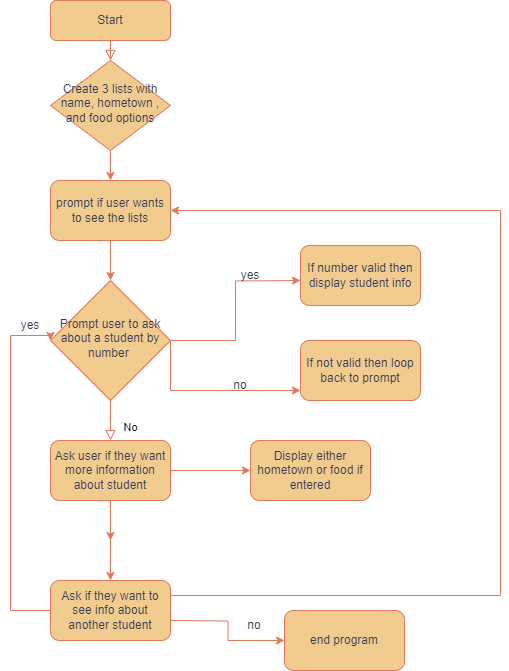

The diagram above was exported from draw.io. Its source (the exported page's mxGraphModel, read from the mxfile embedded in the PNG):
<mxGraphModel dx="1434" dy="738" grid="1" gridSize="10" guides="1" tooltips="1" connect="1" arrows="1" fold="1" page="1" pageScale="1" pageWidth="827" pageHeight="1169" math="0" shadow="0">
  <root>
    <mxCell id="WIyWlLk6GJQsqaUBKTNV-0" />
    <mxCell id="WIyWlLk6GJQsqaUBKTNV-1" parent="WIyWlLk6GJQsqaUBKTNV-0" />
    <mxCell id="WIyWlLk6GJQsqaUBKTNV-2" value="" style="rounded=0;html=1;jettySize=auto;orthogonalLoop=1;fontSize=11;endArrow=block;endFill=0;endSize=8;strokeWidth=1;shadow=0;labelBackgroundColor=none;edgeStyle=orthogonalEdgeStyle;strokeColor=#E07A5F;fontColor=default;" parent="WIyWlLk6GJQsqaUBKTNV-1" source="WIyWlLk6GJQsqaUBKTNV-3" target="WIyWlLk6GJQsqaUBKTNV-6" edge="1">
      <mxGeometry relative="1" as="geometry" />
    </mxCell>
    <mxCell id="WIyWlLk6GJQsqaUBKTNV-3" value="Start&lt;br&gt;" style="rounded=1;whiteSpace=wrap;html=1;fontSize=12;glass=0;strokeWidth=1;shadow=0;labelBackgroundColor=none;fillColor=#F2CC8F;strokeColor=#E07A5F;fontColor=#393C56;" parent="WIyWlLk6GJQsqaUBKTNV-1" vertex="1">
      <mxGeometry x="60" y="50" width="120" height="40" as="geometry" />
    </mxCell>
    <mxCell id="j2LMateUCvW2QE7moDRg-43" style="edgeStyle=orthogonalEdgeStyle;rounded=0;orthogonalLoop=1;jettySize=auto;html=1;exitX=0.5;exitY=1;exitDx=0;exitDy=0;strokeColor=#E07A5F;fontColor=#393C56;fillColor=#F2CC8F;" edge="1" parent="WIyWlLk6GJQsqaUBKTNV-1" source="WIyWlLk6GJQsqaUBKTNV-6" target="j2LMateUCvW2QE7moDRg-45">
      <mxGeometry relative="1" as="geometry">
        <mxPoint x="120" y="220" as="targetPoint" />
      </mxGeometry>
    </mxCell>
    <mxCell id="WIyWlLk6GJQsqaUBKTNV-6" value="Create 3 lists with name, hometown , &lt;br&gt;and food options" style="rhombus;whiteSpace=wrap;html=1;shadow=0;fontFamily=Helvetica;fontSize=12;align=center;strokeWidth=1;spacing=6;spacingTop=-4;labelBackgroundColor=none;fillColor=#F2CC8F;strokeColor=#E07A5F;fontColor=#393C56;" parent="WIyWlLk6GJQsqaUBKTNV-1" vertex="1">
      <mxGeometry x="60" y="110" width="120" height="90" as="geometry" />
    </mxCell>
    <mxCell id="WIyWlLk6GJQsqaUBKTNV-8" value="No" style="rounded=0;html=1;jettySize=auto;orthogonalLoop=1;fontSize=11;endArrow=block;endFill=0;endSize=8;strokeWidth=1;shadow=0;labelBackgroundColor=none;edgeStyle=orthogonalEdgeStyle;strokeColor=#E07A5F;fontColor=default;" parent="WIyWlLk6GJQsqaUBKTNV-1" source="WIyWlLk6GJQsqaUBKTNV-10" target="WIyWlLk6GJQsqaUBKTNV-11" edge="1">
      <mxGeometry x="0.3333" y="20" relative="1" as="geometry">
        <mxPoint as="offset" />
      </mxGeometry>
    </mxCell>
    <mxCell id="j2LMateUCvW2QE7moDRg-9" style="edgeStyle=orthogonalEdgeStyle;rounded=0;orthogonalLoop=1;jettySize=auto;html=1;exitX=1;exitY=0.5;exitDx=0;exitDy=0;strokeColor=#E07A5F;fontColor=#393C56;fillColor=#F2CC8F;" edge="1" parent="WIyWlLk6GJQsqaUBKTNV-1" source="WIyWlLk6GJQsqaUBKTNV-10" target="j2LMateUCvW2QE7moDRg-10">
      <mxGeometry relative="1" as="geometry">
        <mxPoint x="310" y="440" as="targetPoint" />
        <Array as="points">
          <mxPoint x="180" y="440" />
        </Array>
      </mxGeometry>
    </mxCell>
    <mxCell id="WIyWlLk6GJQsqaUBKTNV-10" value="Prompt user to ask about a student by number&amp;nbsp;&lt;br&gt;" style="rhombus;whiteSpace=wrap;html=1;shadow=0;fontFamily=Helvetica;fontSize=12;align=center;strokeWidth=1;spacing=6;spacingTop=-4;labelBackgroundColor=none;fillColor=#F2CC8F;strokeColor=#E07A5F;fontColor=#393C56;" parent="WIyWlLk6GJQsqaUBKTNV-1" vertex="1">
      <mxGeometry x="60" y="330" width="120" height="120" as="geometry" />
    </mxCell>
    <mxCell id="j2LMateUCvW2QE7moDRg-0" style="edgeStyle=orthogonalEdgeStyle;rounded=0;orthogonalLoop=1;jettySize=auto;html=1;strokeColor=#E07A5F;fontColor=#393C56;fillColor=#F2CC8F;" edge="1" parent="WIyWlLk6GJQsqaUBKTNV-1" source="WIyWlLk6GJQsqaUBKTNV-11">
      <mxGeometry relative="1" as="geometry">
        <mxPoint x="120" y="590" as="targetPoint" />
      </mxGeometry>
    </mxCell>
    <mxCell id="j2LMateUCvW2QE7moDRg-3" value="" style="edgeStyle=orthogonalEdgeStyle;rounded=0;orthogonalLoop=1;jettySize=auto;html=1;strokeColor=#E07A5F;fontColor=#393C56;fillColor=#F2CC8F;" edge="1" parent="WIyWlLk6GJQsqaUBKTNV-1" source="WIyWlLk6GJQsqaUBKTNV-11" target="j2LMateUCvW2QE7moDRg-2">
      <mxGeometry relative="1" as="geometry" />
    </mxCell>
    <mxCell id="j2LMateUCvW2QE7moDRg-15" value="" style="edgeStyle=orthogonalEdgeStyle;rounded=0;orthogonalLoop=1;jettySize=auto;html=1;strokeColor=#E07A5F;fontColor=#393C56;fillColor=#F2CC8F;" edge="1" parent="WIyWlLk6GJQsqaUBKTNV-1" source="WIyWlLk6GJQsqaUBKTNV-11" target="j2LMateUCvW2QE7moDRg-14">
      <mxGeometry relative="1" as="geometry" />
    </mxCell>
    <mxCell id="WIyWlLk6GJQsqaUBKTNV-11" value="Ask user if they want more information about student&lt;br&gt;" style="rounded=1;whiteSpace=wrap;html=1;fontSize=12;glass=0;strokeWidth=1;shadow=0;labelBackgroundColor=none;fillColor=#F2CC8F;strokeColor=#E07A5F;fontColor=#393C56;" parent="WIyWlLk6GJQsqaUBKTNV-1" vertex="1">
      <mxGeometry x="60" y="490" width="120" height="60" as="geometry" />
    </mxCell>
    <mxCell id="j2LMateUCvW2QE7moDRg-32" style="edgeStyle=orthogonalEdgeStyle;rounded=0;orthogonalLoop=1;jettySize=auto;html=1;exitX=0;exitY=0.5;exitDx=0;exitDy=0;entryX=0;entryY=0.5;entryDx=0;entryDy=0;strokeColor=#E07A5F;fontColor=#393C56;fillColor=#F2CC8F;" edge="1" parent="WIyWlLk6GJQsqaUBKTNV-1" source="j2LMateUCvW2QE7moDRg-2" target="WIyWlLk6GJQsqaUBKTNV-10">
      <mxGeometry relative="1" as="geometry">
        <Array as="points">
          <mxPoint x="20" y="660" />
          <mxPoint x="20" y="385" />
        </Array>
      </mxGeometry>
    </mxCell>
    <mxCell id="j2LMateUCvW2QE7moDRg-41" style="edgeStyle=orthogonalEdgeStyle;rounded=0;orthogonalLoop=1;jettySize=auto;html=1;exitX=1;exitY=0.25;exitDx=0;exitDy=0;strokeColor=#E07A5F;fontColor=#393C56;fillColor=#F2CC8F;entryX=1;entryY=0.5;entryDx=0;entryDy=0;" edge="1" parent="WIyWlLk6GJQsqaUBKTNV-1" source="j2LMateUCvW2QE7moDRg-2" target="j2LMateUCvW2QE7moDRg-45">
      <mxGeometry relative="1" as="geometry">
        <mxPoint x="510" y="240" as="targetPoint" />
        <Array as="points">
          <mxPoint x="510" y="645" />
          <mxPoint x="510" y="260" />
        </Array>
      </mxGeometry>
    </mxCell>
    <mxCell id="j2LMateUCvW2QE7moDRg-2" value="Ask if they want to see info about another student" style="rounded=1;whiteSpace=wrap;html=1;fontSize=12;glass=0;strokeWidth=1;shadow=0;labelBackgroundColor=none;fillColor=#F2CC8F;strokeColor=#E07A5F;fontColor=#393C56;" vertex="1" parent="WIyWlLk6GJQsqaUBKTNV-1">
      <mxGeometry x="60" y="630" width="120" height="60" as="geometry" />
    </mxCell>
    <mxCell id="j2LMateUCvW2QE7moDRg-5" value="If number valid then display student info&lt;br&gt;" style="rounded=1;whiteSpace=wrap;html=1;strokeColor=#E07A5F;fontColor=#393C56;fillColor=#F2CC8F;" vertex="1" parent="WIyWlLk6GJQsqaUBKTNV-1">
      <mxGeometry x="310" y="295" width="120" height="60" as="geometry" />
    </mxCell>
    <mxCell id="j2LMateUCvW2QE7moDRg-10" value="If not valid then loop back to prompt" style="rounded=1;whiteSpace=wrap;html=1;strokeColor=#E07A5F;fontColor=#393C56;fillColor=#F2CC8F;" vertex="1" parent="WIyWlLk6GJQsqaUBKTNV-1">
      <mxGeometry x="310" y="390" width="120" height="60" as="geometry" />
    </mxCell>
    <mxCell id="j2LMateUCvW2QE7moDRg-11" value="no&lt;br&gt;" style="text;html=1;strokeColor=none;fillColor=none;align=center;verticalAlign=middle;whiteSpace=wrap;rounded=0;fontColor=#393C56;" vertex="1" parent="WIyWlLk6GJQsqaUBKTNV-1">
      <mxGeometry x="220" y="420" width="60" height="30" as="geometry" />
    </mxCell>
    <mxCell id="j2LMateUCvW2QE7moDRg-13" value="" style="edgeStyle=orthogonalEdgeStyle;rounded=0;orthogonalLoop=1;jettySize=auto;html=1;strokeColor=#E07A5F;fontColor=#393C56;fillColor=#F2CC8F;entryX=0;entryY=0.5;entryDx=0;entryDy=0;" edge="1" parent="WIyWlLk6GJQsqaUBKTNV-1" source="WIyWlLk6GJQsqaUBKTNV-10">
      <mxGeometry relative="1" as="geometry">
        <mxPoint x="310" y="330" as="targetPoint" />
        <mxPoint x="180" y="385" as="sourcePoint" />
        <Array as="points" />
      </mxGeometry>
    </mxCell>
    <mxCell id="j2LMateUCvW2QE7moDRg-12" value="yes&lt;br&gt;" style="text;html=1;strokeColor=none;fillColor=none;align=center;verticalAlign=middle;whiteSpace=wrap;rounded=0;fontColor=#393C56;" vertex="1" parent="WIyWlLk6GJQsqaUBKTNV-1">
      <mxGeometry x="230" y="310" width="60" height="30" as="geometry" />
    </mxCell>
    <mxCell id="j2LMateUCvW2QE7moDRg-14" value="Display either hometown or food if entered" style="rounded=1;whiteSpace=wrap;html=1;fontSize=12;glass=0;strokeWidth=1;shadow=0;labelBackgroundColor=none;fillColor=#F2CC8F;strokeColor=#E07A5F;fontColor=#393C56;" vertex="1" parent="WIyWlLk6GJQsqaUBKTNV-1">
      <mxGeometry x="260" y="490" width="120" height="60" as="geometry" />
    </mxCell>
    <mxCell id="j2LMateUCvW2QE7moDRg-16" value="end program" style="whiteSpace=wrap;html=1;fillColor=#F2CC8F;strokeColor=#E07A5F;fontColor=#393C56;rounded=1;glass=0;strokeWidth=1;shadow=0;labelBackgroundColor=none;" vertex="1" parent="WIyWlLk6GJQsqaUBKTNV-1">
      <mxGeometry x="294" y="660" width="120" height="60" as="geometry" />
    </mxCell>
    <mxCell id="j2LMateUCvW2QE7moDRg-37" style="edgeStyle=orthogonalEdgeStyle;rounded=0;orthogonalLoop=1;jettySize=auto;html=1;exitX=0;exitY=1;exitDx=0;exitDy=0;strokeColor=#E07A5F;fontColor=#393C56;fillColor=#F2CC8F;" edge="1" parent="WIyWlLk6GJQsqaUBKTNV-1" target="j2LMateUCvW2QE7moDRg-16">
      <mxGeometry relative="1" as="geometry">
        <mxPoint x="180" y="670" as="sourcePoint" />
      </mxGeometry>
    </mxCell>
    <mxCell id="j2LMateUCvW2QE7moDRg-29" value="yes" style="text;html=1;strokeColor=none;fillColor=none;align=center;verticalAlign=middle;whiteSpace=wrap;rounded=0;fontColor=#393C56;" vertex="1" parent="WIyWlLk6GJQsqaUBKTNV-1">
      <mxGeometry x="10" y="360" width="60" height="30" as="geometry" />
    </mxCell>
    <mxCell id="j2LMateUCvW2QE7moDRg-38" value="no" style="text;html=1;strokeColor=none;fillColor=none;align=center;verticalAlign=middle;whiteSpace=wrap;rounded=0;fontColor=#393C56;" vertex="1" parent="WIyWlLk6GJQsqaUBKTNV-1">
      <mxGeometry x="234" y="660" width="60" height="30" as="geometry" />
    </mxCell>
    <mxCell id="j2LMateUCvW2QE7moDRg-46" style="edgeStyle=orthogonalEdgeStyle;rounded=0;orthogonalLoop=1;jettySize=auto;html=1;exitX=0.5;exitY=1;exitDx=0;exitDy=0;entryX=0.5;entryY=0;entryDx=0;entryDy=0;strokeColor=#E07A5F;fontColor=#393C56;fillColor=#F2CC8F;" edge="1" parent="WIyWlLk6GJQsqaUBKTNV-1" source="j2LMateUCvW2QE7moDRg-45" target="WIyWlLk6GJQsqaUBKTNV-10">
      <mxGeometry relative="1" as="geometry" />
    </mxCell>
    <mxCell id="j2LMateUCvW2QE7moDRg-45" value="prompt if user wants to see the lists" style="rounded=1;whiteSpace=wrap;html=1;strokeColor=#E07A5F;fontColor=#393C56;fillColor=#F2CC8F;" vertex="1" parent="WIyWlLk6GJQsqaUBKTNV-1">
      <mxGeometry x="60" y="230" width="120" height="60" as="geometry" />
    </mxCell>
  </root>
</mxGraphModel>